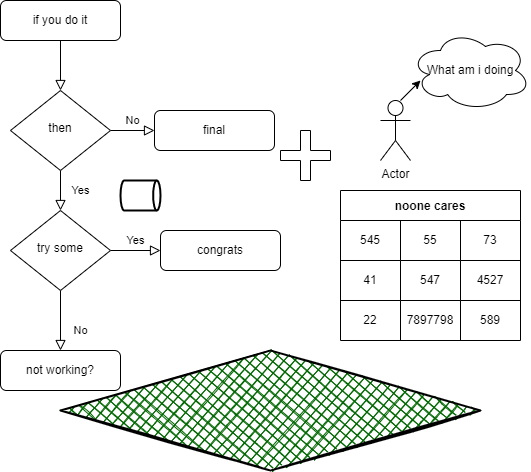

The diagram above was exported from draw.io. Its source (the exported page's mxGraphModel, read from the mxfile embedded in the PNG):
<mxGraphModel dx="1567" dy="532" grid="1" gridSize="10" guides="1" tooltips="1" connect="1" arrows="1" fold="1" page="1" pageScale="1" pageWidth="827" pageHeight="1169" math="0" shadow="0">
  <root>
    <mxCell id="WIyWlLk6GJQsqaUBKTNV-0" />
    <mxCell id="WIyWlLk6GJQsqaUBKTNV-1" parent="WIyWlLk6GJQsqaUBKTNV-0" />
    <mxCell id="WIyWlLk6GJQsqaUBKTNV-2" value="" style="rounded=0;html=1;jettySize=auto;orthogonalLoop=1;fontSize=11;endArrow=block;endFill=0;endSize=8;strokeWidth=1;shadow=0;labelBackgroundColor=none;edgeStyle=orthogonalEdgeStyle;" parent="WIyWlLk6GJQsqaUBKTNV-1" source="WIyWlLk6GJQsqaUBKTNV-3" target="WIyWlLk6GJQsqaUBKTNV-6" edge="1">
      <mxGeometry relative="1" as="geometry" />
    </mxCell>
    <mxCell id="WIyWlLk6GJQsqaUBKTNV-3" value="if you do it" style="rounded=1;whiteSpace=wrap;html=1;fontSize=12;glass=0;strokeWidth=1;shadow=0;" parent="WIyWlLk6GJQsqaUBKTNV-1" vertex="1">
      <mxGeometry x="160" y="80" width="120" height="40" as="geometry" />
    </mxCell>
    <mxCell id="WIyWlLk6GJQsqaUBKTNV-4" value="Yes" style="rounded=0;html=1;jettySize=auto;orthogonalLoop=1;fontSize=11;endArrow=block;endFill=0;endSize=8;strokeWidth=1;shadow=0;labelBackgroundColor=none;edgeStyle=orthogonalEdgeStyle;" parent="WIyWlLk6GJQsqaUBKTNV-1" source="WIyWlLk6GJQsqaUBKTNV-6" target="WIyWlLk6GJQsqaUBKTNV-10" edge="1">
      <mxGeometry y="20" relative="1" as="geometry">
        <mxPoint as="offset" />
      </mxGeometry>
    </mxCell>
    <mxCell id="WIyWlLk6GJQsqaUBKTNV-5" value="No" style="edgeStyle=orthogonalEdgeStyle;rounded=0;html=1;jettySize=auto;orthogonalLoop=1;fontSize=11;endArrow=block;endFill=0;endSize=8;strokeWidth=1;shadow=0;labelBackgroundColor=none;" parent="WIyWlLk6GJQsqaUBKTNV-1" source="WIyWlLk6GJQsqaUBKTNV-6" target="WIyWlLk6GJQsqaUBKTNV-7" edge="1">
      <mxGeometry y="10" relative="1" as="geometry">
        <mxPoint as="offset" />
      </mxGeometry>
    </mxCell>
    <mxCell id="WIyWlLk6GJQsqaUBKTNV-6" value="then" style="rhombus;whiteSpace=wrap;html=1;shadow=0;fontFamily=Helvetica;fontSize=12;align=center;strokeWidth=1;spacing=6;spacingTop=-4;" parent="WIyWlLk6GJQsqaUBKTNV-1" vertex="1">
      <mxGeometry x="170" y="170" width="100" height="80" as="geometry" />
    </mxCell>
    <mxCell id="WIyWlLk6GJQsqaUBKTNV-7" value="final" style="rounded=1;whiteSpace=wrap;html=1;fontSize=12;glass=0;strokeWidth=1;shadow=0;" parent="WIyWlLk6GJQsqaUBKTNV-1" vertex="1">
      <mxGeometry x="314" y="190" width="120" height="40" as="geometry" />
    </mxCell>
    <mxCell id="WIyWlLk6GJQsqaUBKTNV-8" value="No" style="rounded=0;html=1;jettySize=auto;orthogonalLoop=1;fontSize=11;endArrow=block;endFill=0;endSize=8;strokeWidth=1;shadow=0;labelBackgroundColor=none;edgeStyle=orthogonalEdgeStyle;" parent="WIyWlLk6GJQsqaUBKTNV-1" source="WIyWlLk6GJQsqaUBKTNV-10" target="WIyWlLk6GJQsqaUBKTNV-11" edge="1">
      <mxGeometry x="0.3333" y="20" relative="1" as="geometry">
        <mxPoint as="offset" />
      </mxGeometry>
    </mxCell>
    <mxCell id="WIyWlLk6GJQsqaUBKTNV-9" value="Yes" style="edgeStyle=orthogonalEdgeStyle;rounded=0;html=1;jettySize=auto;orthogonalLoop=1;fontSize=11;endArrow=block;endFill=0;endSize=8;strokeWidth=1;shadow=0;labelBackgroundColor=none;" parent="WIyWlLk6GJQsqaUBKTNV-1" source="WIyWlLk6GJQsqaUBKTNV-10" target="WIyWlLk6GJQsqaUBKTNV-12" edge="1">
      <mxGeometry y="10" relative="1" as="geometry">
        <mxPoint as="offset" />
      </mxGeometry>
    </mxCell>
    <mxCell id="WIyWlLk6GJQsqaUBKTNV-10" value="try some" style="rhombus;whiteSpace=wrap;html=1;shadow=0;fontFamily=Helvetica;fontSize=12;align=center;strokeWidth=1;spacing=6;spacingTop=-4;" parent="WIyWlLk6GJQsqaUBKTNV-1" vertex="1">
      <mxGeometry x="170" y="290" width="100" height="80" as="geometry" />
    </mxCell>
    <mxCell id="WIyWlLk6GJQsqaUBKTNV-11" value="not working?" style="rounded=1;whiteSpace=wrap;html=1;fontSize=12;glass=0;strokeWidth=1;shadow=0;" parent="WIyWlLk6GJQsqaUBKTNV-1" vertex="1">
      <mxGeometry x="160" y="430" width="120" height="40" as="geometry" />
    </mxCell>
    <mxCell id="WIyWlLk6GJQsqaUBKTNV-12" value="congrats" style="rounded=1;whiteSpace=wrap;html=1;fontSize=12;glass=0;strokeWidth=1;shadow=0;" parent="WIyWlLk6GJQsqaUBKTNV-1" vertex="1">
      <mxGeometry x="320" y="310" width="120" height="40" as="geometry" />
    </mxCell>
    <mxCell id="cUMhCMP0MpYcHWOdOZSl-0" value="Actor" style="shape=umlActor;verticalLabelPosition=bottom;verticalAlign=top;html=1;outlineConnect=0;" vertex="1" parent="WIyWlLk6GJQsqaUBKTNV-1">
      <mxGeometry x="540" y="180" width="30" height="60" as="geometry" />
    </mxCell>
    <mxCell id="cUMhCMP0MpYcHWOdOZSl-1" value="What am i doing" style="ellipse;shape=cloud;whiteSpace=wrap;html=1;" vertex="1" parent="WIyWlLk6GJQsqaUBKTNV-1">
      <mxGeometry x="570" y="110" width="120" height="80" as="geometry" />
    </mxCell>
    <mxCell id="cUMhCMP0MpYcHWOdOZSl-3" value="" style="endArrow=classic;html=1;rounded=0;" edge="1" parent="WIyWlLk6GJQsqaUBKTNV-1">
      <mxGeometry x="-0.5" y="-7" width="50" height="50" relative="1" as="geometry">
        <mxPoint x="560" y="180" as="sourcePoint" />
        <mxPoint x="580" y="160" as="targetPoint" />
        <mxPoint as="offset" />
      </mxGeometry>
    </mxCell>
    <mxCell id="cUMhCMP0MpYcHWOdOZSl-4" value="noone cares" style="shape=table;startSize=30;container=1;collapsible=0;childLayout=tableLayout;fontStyle=1;align=center;" vertex="1" parent="WIyWlLk6GJQsqaUBKTNV-1">
      <mxGeometry x="500" y="270" width="180" height="150" as="geometry" />
    </mxCell>
    <mxCell id="cUMhCMP0MpYcHWOdOZSl-5" value="" style="shape=tableRow;horizontal=0;startSize=0;swimlaneHead=0;swimlaneBody=0;top=0;left=0;bottom=0;right=0;collapsible=0;dropTarget=0;fillColor=none;points=[[0,0.5],[1,0.5]];portConstraint=eastwest;" vertex="1" parent="cUMhCMP0MpYcHWOdOZSl-4">
      <mxGeometry y="30" width="180" height="40" as="geometry" />
    </mxCell>
    <mxCell id="cUMhCMP0MpYcHWOdOZSl-6" value="545" style="shape=partialRectangle;html=1;whiteSpace=wrap;connectable=0;fillColor=none;top=0;left=0;bottom=0;right=0;overflow=hidden;" vertex="1" parent="cUMhCMP0MpYcHWOdOZSl-5">
      <mxGeometry width="60" height="40" as="geometry">
        <mxRectangle width="60" height="40" as="alternateBounds" />
      </mxGeometry>
    </mxCell>
    <mxCell id="cUMhCMP0MpYcHWOdOZSl-7" value="55" style="shape=partialRectangle;html=1;whiteSpace=wrap;connectable=0;fillColor=none;top=0;left=0;bottom=0;right=0;overflow=hidden;" vertex="1" parent="cUMhCMP0MpYcHWOdOZSl-5">
      <mxGeometry x="60" width="60" height="40" as="geometry">
        <mxRectangle width="60" height="40" as="alternateBounds" />
      </mxGeometry>
    </mxCell>
    <mxCell id="cUMhCMP0MpYcHWOdOZSl-8" value="73" style="shape=partialRectangle;html=1;whiteSpace=wrap;connectable=0;fillColor=none;top=0;left=0;bottom=0;right=0;overflow=hidden;" vertex="1" parent="cUMhCMP0MpYcHWOdOZSl-5">
      <mxGeometry x="120" width="60" height="40" as="geometry">
        <mxRectangle width="60" height="40" as="alternateBounds" />
      </mxGeometry>
    </mxCell>
    <mxCell id="cUMhCMP0MpYcHWOdOZSl-9" value="" style="shape=tableRow;horizontal=0;startSize=0;swimlaneHead=0;swimlaneBody=0;top=0;left=0;bottom=0;right=0;collapsible=0;dropTarget=0;fillColor=none;points=[[0,0.5],[1,0.5]];portConstraint=eastwest;" vertex="1" parent="cUMhCMP0MpYcHWOdOZSl-4">
      <mxGeometry y="70" width="180" height="40" as="geometry" />
    </mxCell>
    <mxCell id="cUMhCMP0MpYcHWOdOZSl-10" value="41" style="shape=partialRectangle;html=1;whiteSpace=wrap;connectable=0;fillColor=none;top=0;left=0;bottom=0;right=0;overflow=hidden;" vertex="1" parent="cUMhCMP0MpYcHWOdOZSl-9">
      <mxGeometry width="60" height="40" as="geometry">
        <mxRectangle width="60" height="40" as="alternateBounds" />
      </mxGeometry>
    </mxCell>
    <mxCell id="cUMhCMP0MpYcHWOdOZSl-11" value="547" style="shape=partialRectangle;html=1;whiteSpace=wrap;connectable=0;fillColor=none;top=0;left=0;bottom=0;right=0;overflow=hidden;" vertex="1" parent="cUMhCMP0MpYcHWOdOZSl-9">
      <mxGeometry x="60" width="60" height="40" as="geometry">
        <mxRectangle width="60" height="40" as="alternateBounds" />
      </mxGeometry>
    </mxCell>
    <mxCell id="cUMhCMP0MpYcHWOdOZSl-12" value="4527" style="shape=partialRectangle;html=1;whiteSpace=wrap;connectable=0;fillColor=none;top=0;left=0;bottom=0;right=0;overflow=hidden;" vertex="1" parent="cUMhCMP0MpYcHWOdOZSl-9">
      <mxGeometry x="120" width="60" height="40" as="geometry">
        <mxRectangle width="60" height="40" as="alternateBounds" />
      </mxGeometry>
    </mxCell>
    <mxCell id="cUMhCMP0MpYcHWOdOZSl-13" value="" style="shape=tableRow;horizontal=0;startSize=0;swimlaneHead=0;swimlaneBody=0;top=0;left=0;bottom=0;right=0;collapsible=0;dropTarget=0;fillColor=none;points=[[0,0.5],[1,0.5]];portConstraint=eastwest;" vertex="1" parent="cUMhCMP0MpYcHWOdOZSl-4">
      <mxGeometry y="110" width="180" height="40" as="geometry" />
    </mxCell>
    <mxCell id="cUMhCMP0MpYcHWOdOZSl-14" value="22" style="shape=partialRectangle;html=1;whiteSpace=wrap;connectable=0;fillColor=none;top=0;left=0;bottom=0;right=0;overflow=hidden;" vertex="1" parent="cUMhCMP0MpYcHWOdOZSl-13">
      <mxGeometry width="60" height="40" as="geometry">
        <mxRectangle width="60" height="40" as="alternateBounds" />
      </mxGeometry>
    </mxCell>
    <mxCell id="cUMhCMP0MpYcHWOdOZSl-15" value="7897798" style="shape=partialRectangle;html=1;whiteSpace=wrap;connectable=0;fillColor=none;top=0;left=0;bottom=0;right=0;overflow=hidden;" vertex="1" parent="cUMhCMP0MpYcHWOdOZSl-13">
      <mxGeometry x="60" width="60" height="40" as="geometry">
        <mxRectangle width="60" height="40" as="alternateBounds" />
      </mxGeometry>
    </mxCell>
    <mxCell id="cUMhCMP0MpYcHWOdOZSl-16" value="589" style="shape=partialRectangle;html=1;whiteSpace=wrap;connectable=0;fillColor=none;top=0;left=0;bottom=0;right=0;overflow=hidden;" vertex="1" parent="cUMhCMP0MpYcHWOdOZSl-13">
      <mxGeometry x="120" width="60" height="40" as="geometry">
        <mxRectangle width="60" height="40" as="alternateBounds" />
      </mxGeometry>
    </mxCell>
    <mxCell id="cUMhCMP0MpYcHWOdOZSl-17" value="" style="strokeWidth=2;html=1;shape=mxgraph.flowchart.direct_data;whiteSpace=wrap;" vertex="1" parent="WIyWlLk6GJQsqaUBKTNV-1">
      <mxGeometry x="280" y="260" width="40" height="30" as="geometry" />
    </mxCell>
    <mxCell id="cUMhCMP0MpYcHWOdOZSl-18" value="" style="shape=cross;whiteSpace=wrap;html=1;" vertex="1" parent="WIyWlLk6GJQsqaUBKTNV-1">
      <mxGeometry x="440" y="210" width="50" height="50" as="geometry" />
    </mxCell>
    <mxCell id="cUMhCMP0MpYcHWOdOZSl-20" value="" style="rhombus;whiteSpace=wrap;html=1;strokeWidth=2;fillWeight=-1;hachureGap=8;fillStyle=cross-hatch;fillColor=#006600;sketch=1;" vertex="1" parent="WIyWlLk6GJQsqaUBKTNV-1">
      <mxGeometry x="220" y="430" width="420" height="120" as="geometry" />
    </mxCell>
  </root>
</mxGraphModel>